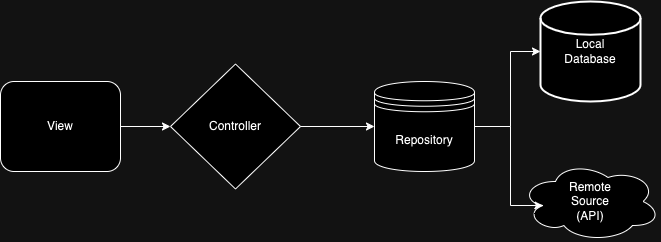

The diagram above was exported from draw.io. Its source (the exported page's mxGraphModel, read from the mxfile embedded in the PNG):
<mxGraphModel dx="1306" dy="860" grid="1" gridSize="10" guides="1" tooltips="1" connect="1" arrows="1" fold="1" page="1" pageScale="1" pageWidth="827" pageHeight="1169" math="0" shadow="0">
  <root>
    <mxCell id="0" />
    <mxCell id="1" parent="0" />
    <mxCell id="wUEWWnvEC6INdIi1m8JR-1" value="Local&lt;div&gt;Database&lt;/div&gt;" style="strokeWidth=2;html=1;shape=mxgraph.flowchart.database;whiteSpace=wrap;" vertex="1" parent="1">
      <mxGeometry x="580" y="160" width="100" height="100" as="geometry" />
    </mxCell>
    <mxCell id="wUEWWnvEC6INdIi1m8JR-2" value="Remote&lt;div&gt;Source&lt;/div&gt;&lt;div&gt;(API)&lt;/div&gt;" style="ellipse;shape=cloud;whiteSpace=wrap;html=1;align=center;" vertex="1" parent="1">
      <mxGeometry x="560" y="320" width="140" height="80" as="geometry" />
    </mxCell>
    <mxCell id="wUEWWnvEC6INdIi1m8JR-6" style="edgeStyle=orthogonalEdgeStyle;rounded=0;orthogonalLoop=1;jettySize=auto;html=1;" edge="1" parent="1" source="wUEWWnvEC6INdIi1m8JR-3" target="wUEWWnvEC6INdIi1m8JR-1">
      <mxGeometry relative="1" as="geometry">
        <Array as="points">
          <mxPoint x="550" y="285" />
          <mxPoint x="550" y="210" />
        </Array>
      </mxGeometry>
    </mxCell>
    <mxCell id="wUEWWnvEC6INdIi1m8JR-3" value="Repository" style="shape=datastore;whiteSpace=wrap;html=1;" vertex="1" parent="1">
      <mxGeometry x="414" y="240" width="100" height="90" as="geometry" />
    </mxCell>
    <mxCell id="wUEWWnvEC6INdIi1m8JR-5" style="edgeStyle=orthogonalEdgeStyle;rounded=0;orthogonalLoop=1;jettySize=auto;html=1;entryX=0.16;entryY=0.55;entryDx=0;entryDy=0;entryPerimeter=0;" edge="1" parent="1" source="wUEWWnvEC6INdIi1m8JR-3" target="wUEWWnvEC6INdIi1m8JR-2">
      <mxGeometry relative="1" as="geometry">
        <Array as="points">
          <mxPoint x="550" y="285" />
          <mxPoint x="550" y="364" />
        </Array>
      </mxGeometry>
    </mxCell>
    <mxCell id="wUEWWnvEC6INdIi1m8JR-8" style="edgeStyle=orthogonalEdgeStyle;rounded=0;orthogonalLoop=1;jettySize=auto;html=1;entryX=0;entryY=0.5;entryDx=0;entryDy=0;" edge="1" parent="1" source="wUEWWnvEC6INdIi1m8JR-7" target="wUEWWnvEC6INdIi1m8JR-3">
      <mxGeometry relative="1" as="geometry" />
    </mxCell>
    <mxCell id="wUEWWnvEC6INdIi1m8JR-7" value="Controller" style="rhombus;whiteSpace=wrap;html=1;" vertex="1" parent="1">
      <mxGeometry x="210" y="222.5" width="130" height="125" as="geometry" />
    </mxCell>
    <mxCell id="wUEWWnvEC6INdIi1m8JR-10" style="edgeStyle=orthogonalEdgeStyle;rounded=0;orthogonalLoop=1;jettySize=auto;html=1;entryX=0;entryY=0.5;entryDx=0;entryDy=0;" edge="1" parent="1" source="wUEWWnvEC6INdIi1m8JR-9" target="wUEWWnvEC6INdIi1m8JR-7">
      <mxGeometry relative="1" as="geometry" />
    </mxCell>
    <mxCell id="wUEWWnvEC6INdIi1m8JR-9" value="View" style="rounded=1;whiteSpace=wrap;html=1;" vertex="1" parent="1">
      <mxGeometry x="40" y="240" width="120" height="90" as="geometry" />
    </mxCell>
  </root>
</mxGraphModel>